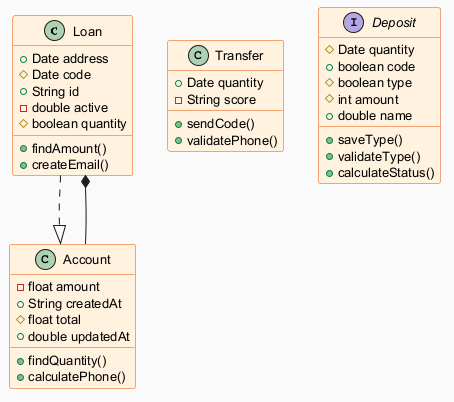

The diagram above was rendered by PlantUML. Its source (embedded in the PNG):
@startuml
skinparam backgroundColor #FAFAFA
skinparam classBackgroundColor #FFF3E0
skinparam classBorderColor #E65100
skinparam defaultFontSize 13
class Loan {
  +Date address
  #Date code
  +String id
  -double active
  #boolean quantity
  +findAmount()
  +createEmail()
}
class Account {
  -float amount
  +String createdAt
  #float total
  +double updatedAt
  +findQuantity()
  +calculatePhone()
}
class Transfer {
  +Date quantity
  -String score
  +sendCode()
  +validatePhone()
}
interface Deposit {
  #Date quantity
  +boolean code
  #boolean type
  #int amount
  +double name
  +saveType()
  +validateType()
  +calculateStatus()
}
Account --* Loan
Loan ..|> Account
@enduml